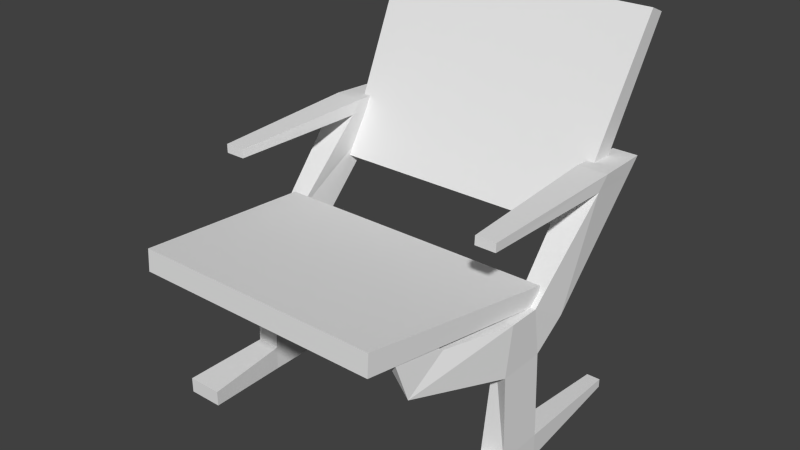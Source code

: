 # Source: chair3.blend  (saved by Blender 2.69.0; exported with 4.5.12 LTS)
import bpy
from mathutils import Matrix  # noqa: F401  (used for matrix-valued properties, if any)

bpy.ops.wm.read_factory_settings(use_empty=True)
scene = bpy.context.scene
scene.name = 'Scene'

# ---- collections
col_collection_1 = bpy.data.collections.new('Collection 1'); scene.collection.children.link(col_collection_1)

# ---- world
world_world = bpy.data.worlds.new('World'); scene.world = world_world
world_world.color = (0.05088, 0.05088, 0.05088)
world_world.use_sun_shadow = False
world_world.sun_shadow_jitter_overblur = 0.0
world_world.cycles.sampling_method = 'MANUAL'
world_world.cycles.sample_map_resolution = 256

# ---- meshes
me_x = bpy.data.meshes.new('Куб')
me_x.from_pydata([(-9.977, -0.5615, -0.3325), (-9.977, 0.5615, -0.3325), (-9.977, -0.6729, 1.0), (-9.977, 0.6729, 1.0), (-11.0, 1.071, 0.9446), (9.591, -6.996, 1.775), (-9.482, -6.996, 1.775), (11.11, 1.071, 0.9446), (-11.42, -1.0, -1.0), (-11.42, 1.0, -1.0), (-11.42, -0.6729, 1.0), (-11.42, 0.6729, 1.0), (-9.772, -1.0, -4.534), (-9.772, 1.0, -4.534), (-11.63, -1.0, -4.534), (-11.63, 1.0, -4.534), (-9.772, -1.0, -5.546), (-9.772, 1.0, -5.546), (-11.63, -1.0, -5.546), (-11.63, 1.0, -5.546), (-9.316, -4.55, -4.719), (-12.08, -4.55, -4.719), (-9.316, -4.55, -5.361), (-12.08, -4.55, -5.361), (-10.17, 6.046, -4.862), (-11.23, 6.046, -4.862), (-10.17, 6.046, -5.218), (-11.23, 6.046, -5.218), (-8.706, -4.634, 0.3256), (-8.706, -3.662, 1.244), (-10.15, -5.429, 0.252), (-10.15, -3.662, 1.244), (-8.12, -5.585, 1.941), (-8.12, -4.822, 2.138), (-9.563, -5.985, 2.336), (-9.563, -4.822, 2.138), (-9.717, 1.791, -0.1348), (-9.64, 4.411, 4.906), (-11.66, 2.203, 0.09033), (-11.96, 4.411, 4.906), (-9.813, 6.764, 4.822), (-11.73, 6.769, 4.81), (-11.72, 6.146, 4.166), (-11.94, 3.901, 4.374), (-9.619, 3.901, 4.374), (-9.8, 6.086, 4.146), (-10.02, -2.016, 4.729), (-11.57, -2.016, 4.729), (-11.56, -2.024, 4.372), (-10.01, -2.024, 4.372), (-11.0, 1.131, 1.686), (-9.482, -6.936, 2.672), (11.11, 1.131, 1.686), (9.591, -6.936, 2.672), (9.977, -0.5615, -0.3325), (9.977, 0.5615, -0.3325), (9.977, -0.6729, 1.0), (9.977, 0.6729, 1.0), (11.42, -1.0, -1.0), (11.42, 1.0, -1.0), (11.42, -0.6729, 1.0), (11.42, 0.6729, 1.0), (9.772, -1.0, -4.534), (9.772, 1.0, -4.534), (11.63, -1.0, -4.534), (11.63, 1.0, -4.534), (9.772, -1.0, -5.546), (9.772, 1.0, -5.546), (11.63, -1.0, -5.546), (11.63, 1.0, -5.546), (9.316, -4.55, -4.719), (12.08, -4.55, -4.719), (9.316, -4.55, -5.361), (12.08, -4.55, -5.361), (10.17, 6.046, -4.862), (11.23, 6.046, -4.862), (10.17, 6.046, -5.218), (11.23, 6.046, -5.218), (8.706, -4.634, 0.3256), (8.706, -3.662, 1.244), (10.15, -5.429, 0.252), (10.15, -3.662, 1.244), (8.12, -5.585, 1.941), (8.12, -4.822, 2.138), (9.563, -5.985, 2.336), (9.563, -4.822, 2.138), (9.717, 1.791, -0.1348), (9.64, 4.411, 4.906), (11.66, 2.203, 0.09033), (11.96, 4.411, 4.906), (9.813, 6.764, 4.822), (11.73, 6.769, 4.81), (11.72, 6.146, 4.166), (11.94, 3.901, 4.374), (9.619, 3.901, 4.374), (9.8, 6.086, 4.146), (10.02, -2.016, 4.729), (11.57, -2.016, 4.729), (11.56, -2.024, 4.372), (10.01, -2.024, 4.372), (-10.84, 8.42, 9.759), (9.998, 4.702, 2.216), (-10.0, 4.702, 2.216), (10.83, 8.42, 9.759), (-10.84, 7.738, 10.05), (-10.0, 3.811, 2.587), (10.83, 7.738, 10.05), (9.998, 3.811, 2.587)], [], [(3, 1, 36), (10, 11, 9, 8), (3, 36, 45, 44), (1, 0, 12, 13), (53, 52, 50, 51), (19, 15, 25, 27), (11, 3, 44, 43), (6, 4, 7, 5), (8, 9, 15, 14), (17, 16, 18, 19), (14, 15, 19, 18), (13, 12, 16, 17), (18, 16, 22, 23), (20, 21, 23, 22), (16, 12, 20, 22), (14, 18, 23, 21), (12, 14, 21, 20), (25, 24, 26, 27), (15, 13, 24, 25), (17, 19, 27, 26), (13, 17, 26, 24), (28, 29, 33, 32), (10, 8, 30, 31), (53, 51, 6, 5), (0, 2, 29, 28), (32, 33, 35, 34), (29, 31, 35, 33), (30, 28, 32, 34), (31, 30, 34, 35), (44, 37, 46, 49), (45, 42, 41, 40), (42, 43, 39, 41), (52, 53, 5, 7), (44, 45, 40, 37), (9, 11, 38), (37, 40, 41, 39), (50, 52, 7, 4), (36, 38, 42, 45), (38, 11, 43, 42), (8, 0, 28, 30), (48, 49, 46, 47), (39, 43, 48, 47), (37, 39, 47, 46), (43, 44, 49, 48), (3, 2, 0, 1), (0, 54, 56, 2), (54, 62, 64, 58), (2, 10, 31, 29), (1, 55, 54, 0), (2, 56, 57, 3), (60, 58, 59, 61), (55, 86, 88, 59), (56, 60, 61, 57), (58, 80, 78, 54), (69, 77, 75, 65), (55, 63, 62, 54), (59, 65, 63, 55), (58, 64, 65, 59), (67, 69, 68, 66), (64, 68, 69, 65), (63, 67, 66, 62), (68, 73, 72, 66), (70, 72, 73, 71), (66, 72, 70, 62), (64, 71, 73, 68), (62, 70, 71, 64), (75, 77, 76, 74), (65, 75, 74, 63), (67, 76, 77, 69), (63, 74, 76, 67), (78, 82, 83, 79), (60, 81, 80, 58), (56, 79, 81, 60), (54, 78, 79, 56), (82, 84, 85, 83), (79, 83, 85, 81), (80, 84, 82, 78), (81, 85, 84, 80), (94, 99, 96, 87), (95, 90, 91, 92), (92, 91, 89, 93), (57, 86, 55), (94, 87, 90, 95), (59, 88, 61), (87, 89, 91, 90), (61, 93, 94, 57), (86, 95, 92, 88), (88, 92, 93, 61), (57, 94, 95, 86), (98, 97, 96, 99), (89, 97, 98, 93), (87, 96, 97, 89), (93, 98, 99, 94), (3, 57, 55, 1), (1, 9, 38, 36), (0, 8, 14, 12), (2, 3, 11, 10), (9, 1, 13, 15), (51, 50, 4, 6), (107, 106, 104, 105), (102, 100, 103, 101), (107, 105, 102, 101), (106, 107, 101, 103), (104, 106, 103, 100), (105, 104, 100, 102)])
me_x.use_remesh_preserve_volume = False
me_x.use_remesh_preserve_attributes = False
me_x.use_mirror_vertex_groups = False
me_x.update()

# ---- objects
ob_x = bpy.data.objects.new('Куб', me_x)

# ---- transforms, parenting, visibility, modifiers, constraints
ob_x.location = (4.116, -1.068, 0.368)
ob_x.scale = (0.1321, 0.246, 0.246)
ob_x.lineart.crease_threshold = 0.0

# ---- collection membership
col_collection_1.objects.link(ob_x)

# ---- scene / render settings (as saved in the file)
scene.frame_start = 1; scene.frame_end = 250; scene.frame_set(1)
scene.render.engine = 'BLENDER_EEVEE_NEXT'
scene.render.image_settings.compression = 90
scene.render.resolution_percentage = 50
scene.render.dither_intensity = 0.0
scene.cycles.use_denoising = False
scene.cycles.samples = 10
scene.cycles.sampling_pattern = 'TABULATED_SOBOL'
scene.cycles.light_sampling_threshold = 0.0
scene.cycles.use_adaptive_sampling = False
scene.cycles.use_light_tree = False
scene.cycles.blur_glossy = 0.0
scene.cycles.volume_bounces = 1
scene.cycles.pixel_filter_type = 'GAUSSIAN'
scene.cycles.sample_clamp_indirect = 0.0
scene.view_settings.view_transform = 'Standard'
bpy.context.view_layer.update()

# ---- added for rendering (the .blend has no active camera and no usable light): camera, sun
cam_auto = bpy.data.cameras.new('AutoCamera')
cam_auto.lens = 50.0
cam_auto.sensor_width = 36.0
cam_auto.clip_end = 1000.0
ob_auto_camera = bpy.data.objects.new('AutoCamera', cam_auto)
scene.collection.objects.link(ob_auto_camera)
ob_auto_camera.location = (9.91585, -7.85244, 5.56263)
ob_auto_camera.rotation_euler = (1.09748, -7.21219e-08, 0.694738)
scene.camera = ob_auto_camera
light_auto_sun = bpy.data.lights.new('AutoSun', 'SUN')
light_auto_sun.energy = 3.0
light_auto_sun.angle = 0.0523599
ob_auto_sun = bpy.data.objects.new('AutoSun', light_auto_sun)
scene.collection.objects.link(ob_auto_sun)
ob_auto_sun.rotation_euler = (0.872665, 0.174533, 0.523599)
bpy.context.view_layer.update()
